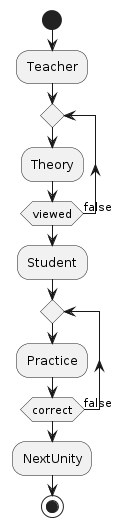

The diagram above was rendered by PlantUML. Its source (embedded in the PNG):
@startuml
start

:Teacher;
repeat
  :Theory;
repeat while (viewed) is (false)

:Student;
repeat
  :Practice;
repeat while (correct) is (false)

:NextUnity;

stop
@enduml